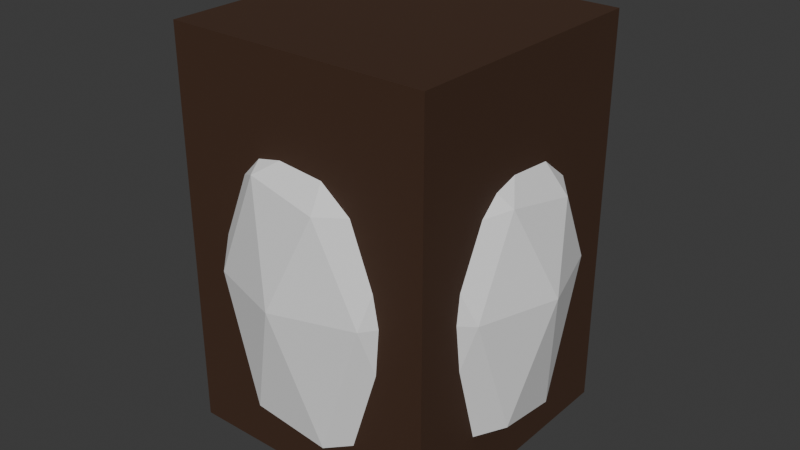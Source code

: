 # Source: dirt_dugout_original.blend  (saved by Blender 5.0.119; exported with 4.5.12 LTS)
import bpy
from mathutils import Matrix  # noqa: F401  (used for matrix-valued properties, if any)

bpy.ops.wm.read_factory_settings(use_empty=True)
scene = bpy.context.scene
scene.name = 'Scene'

# ---- materials (node trees are filled in below, after node groups)
mat_dirt = bpy.data.materials.new('Dirt')
mat_dirt.alpha_threshold = 0.0
mat_dirt.use_backface_culling_lightprobe_volume = False
mat_dirt.roughness = 0.5
mat_dirt.line_color = (0.0, 0.0, 0.0, 1.0)

# ---- material node trees
mat_dirt.use_nodes = True; mat_dirt.node_tree.nodes.clear()
_N = mat_dirt.node_tree.nodes; _L = mat_dirt.node_tree.links
n0 = _N.new('ShaderNodeOutputMaterial'); n0.name = 'Material Output'; n0.location = (200, 100)
n1 = _N.new('ShaderNodeBsdfPrincipled'); n1.name = 'Principled BSDF'; n1.location = (-200, 100)
n1.inputs[0].default_value = (0.05215, 0.02134, 0.008699, 1.0)
n1.inputs[2].default_value = 0.8061
_L.new(n1.outputs[0], n0.inputs[0])
n0.is_active_output = True

# ---- world
world_world = bpy.data.worlds.new('World'); scene.world = world_world
world_world.use_nodes = True; world_world.node_tree.nodes.clear()
_N = world_world.node_tree.nodes; _L = world_world.node_tree.links
n0 = _N.new('ShaderNodeOutputWorld'); n0.name = 'World Output'; n0.location = (200, 100)
n1 = _N.new('ShaderNodeBackground'); n1.name = 'Background'; n1.location = (-200, 100)
n1.inputs[0].default_value = (0.05088, 0.05088, 0.05088, 1.0)
_L.new(n1.outputs[0], n0.inputs[0])
n0.is_active_output = True
world_world.color = (0.05088, 0.05088, 0.05088)
world_world.sun_shadow_jitter_overblur = 0.0

# ---- meshes
me_icosphere = bpy.data.meshes.new('Icosphere')
me_icosphere.from_pydata([(1.0, 0.8011, 0.1298), (1.724, 0.1762, 0.4877), (0.7236, -0.1488, 0.4877), (0.1056, 0.8011, 0.4877), (0.7236, 1.648, 0.4877), (1.724, 1.323, 0.4877), (1.276, -0.1488, 2.092), (0.2764, 0.1762, 1.97), (0.2764, 1.323, 1.97), (1.276, 1.648, 1.97), (1.894, 0.8011, 1.97), (1.0, 0.8011, 2.674), (0.8375, 0.2019, 0.2065), (1.425, 0.3929, 0.2065), (1.263, -0.1071, 0.3732), (1.851, 0.8011, 0.3732), (1.425, 1.107, 0.2065), (0.4743, 0.8011, 0.2065), (0.3118, 0.2019, 0.3732), (0.8375, 1.298, 0.2065), (0.3118, 1.298, 0.3732), (1.263, 1.607, 0.3732), (1.951, 0.3929, 1.4), (1.951, 1.107, 1.4), (1.0, -0.2981, 1.4), (1.588, -0.1071, 1.4), (0.04894, 0.3929, 1.4), (0.4122, -0.1071, 1.4), (0.4122, 1.607, 1.4), (0.04894, 1.107, 1.4), (1.588, 1.607, 1.4), (1.0, 1.798, 1.4), (1.688, 0.2019, 2.07), (0.7371, -0.1071, 2.192), (0.1494, 0.8011, 2.07), (0.7371, 1.607, 2.07), (1.688, 1.298, 2.07), (1.162, 0.2019, 2.484), (1.526, 0.8011, 2.484), (0.5747, 0.3929, 2.484), (0.5747, 1.107, 2.484), (1.162, 1.298, 2.484)], [], [(0, 13, 12), (1, 13, 15), (0, 12, 17), (0, 17, 19), (0, 19, 16), (1, 15, 22), (2, 14, 24), (3, 18, 26), (4, 20, 28), (5, 21, 30), (1, 22, 25), (2, 24, 27), (3, 26, 29), (4, 28, 31), (5, 30, 23), (6, 32, 37), (7, 33, 39), (8, 34, 40), (9, 35, 41), (10, 36, 38), (38, 41, 11), (38, 36, 41), (36, 9, 41), (41, 40, 11), (41, 35, 40), (35, 8, 40), (40, 39, 11), (40, 34, 39), (34, 7, 39), (39, 37, 11), (39, 33, 37), (33, 6, 37), (37, 38, 11), (37, 32, 38), (32, 10, 38), (23, 36, 10), (23, 30, 36), (30, 9, 36), (31, 35, 9), (31, 28, 35), (28, 8, 35), (29, 34, 8), (29, 26, 34), (26, 7, 34), (27, 33, 7), (27, 24, 33), (24, 6, 33), (25, 32, 6), (25, 22, 32), (22, 10, 32), (30, 31, 9), (30, 21, 31), (21, 4, 31), (28, 29, 8), (28, 20, 29), (20, 3, 29), (26, 27, 7), (26, 18, 27), (18, 2, 27), (24, 25, 6), (24, 14, 25), (14, 1, 25), (22, 23, 10), (22, 15, 23), (15, 5, 23), (16, 21, 5), (16, 19, 21), (19, 4, 21), (19, 20, 4), (19, 17, 20), (17, 3, 20), (17, 18, 3), (17, 12, 18), (12, 2, 18), (15, 16, 5), (15, 13, 16), (13, 0, 16), (12, 14, 2), (12, 13, 14), (13, 1, 14)])
_uv = me_icosphere.uv_layers.new(name='UVMap')
_uv.uv.foreach_set('vector', [0.1818, 0.0, 0.2273, 0.07873, 0.1364, 0.07873, 0.2727, 0.1575, 0.3182, 0.07873, 0.3636, 0.1575, 0.9091, 0.0, 0.9545, 0.07873, 0.8636, 0.07873, 0.7273, 0.0, 0.7727, 0.07873, 0.6818, 0.07873, 0.5455, 0.0, 0.5909, 0.07873, 0.5, 0.07873, 0.2727, 0.1575, 0.3636, 0.1575, 0.3182, 0.2362, 0.09091, 0.1575, 0.1818, 0.1575, 0.1364, 0.2362, 0.8182, 0.1575, 0.9091, 0.1575, 0.8636, 0.2362, 0.6364, 0.1575, 0.7273, 0.1575, 0.6818, 0.2362, 0.4545, 0.1575, 0.5455, 0.1575, 0.5, 0.2362, 0.2727, 0.1575, 0.3182, 0.2362, 0.2273, 0.2362, 0.09091, 0.1575, 0.1364, 0.2362, 0.04546, 0.2362, 0.8182, 0.1575, 0.8636, 0.2362, 0.7727, 0.2362, 0.6364, 0.1575, 0.6818, 0.2362, 0.5909, 0.2362, 0.4545, 0.1575, 0.5, 0.2362, 0.4091, 0.2362, 0.1818, 0.3149, 0.2727, 0.3149, 0.2273, 0.3937, 0.0, 0.3149, 0.09091, 0.3149, 0.04546, 0.3937, 0.7273, 0.3149, 0.8182, 0.3149, 0.7727, 0.3937, 0.5455, 0.3149, 0.6364, 0.3149, 0.5909, 0.3937, 0.3636, 0.3149, 0.4545, 0.3149, 0.4091, 0.3937, 0.4091, 0.3937, 0.5, 0.3937, 0.4545, 0.4724, 0.4091, 0.3937, 0.4545, 0.3149, 0.5, 0.3937, 0.4545, 0.3149, 0.5455, 0.3149, 0.5, 0.3937, 0.5909, 0.3937, 0.6818, 0.3937, 0.6364, 0.4724, 0.5909, 0.3937, 0.6364, 0.3149, 0.6818, 0.3937, 0.6364, 0.3149, 0.7273, 0.3149, 0.6818, 0.3937, 0.7727, 0.3937, 0.8636, 0.3937, 0.8182, 0.4724, 0.7727, 0.3937, 0.8182, 0.3149, 0.8636, 0.3937, 0.8182, 0.3149, 0.9091, 0.3149, 0.8636, 0.3937, 0.04546, 0.3937, 0.1364, 0.3937, 0.09091, 0.4724, 0.04546, 0.3937, 0.09091, 0.3149, 0.1364, 0.3937, 0.09091, 0.3149, 0.1818, 0.3149, 0.1364, 0.3937, 0.2273, 0.3937, 0.3182, 0.3937, 0.2727, 0.4724, 0.2273, 0.3937, 0.2727, 0.3149, 0.3182, 0.3937, 0.2727, 0.3149, 0.3636, 0.3149, 0.3182, 0.3937, 0.4091, 0.2362, 0.4545, 0.3149, 0.3636, 0.3149, 0.4091, 0.2362, 0.5, 0.2362, 0.4545, 0.3149, 0.5, 0.2362, 0.5455, 0.3149, 0.4545, 0.3149, 0.5909, 0.2362, 0.6364, 0.3149, 0.5455, 0.3149, 0.5909, 0.2362, 0.6818, 0.2362, 0.6364, 0.3149, 0.6818, 0.2362, 0.7273, 0.3149, 0.6364, 0.3149, 0.7727, 0.2362, 0.8182, 0.3149, 0.7273, 0.3149, 0.7727, 0.2362, 0.8636, 0.2362, 0.8182, 0.3149, 0.8636, 0.2362, 0.9091, 0.3149, 0.8182, 0.3149, 0.04546, 0.2362, 0.09091, 0.3149, 0.0, 0.3149, 0.04546, 0.2362, 0.1364, 0.2362, 0.09091, 0.3149, 0.1364, 0.2362, 0.1818, 0.3149, 0.09091, 0.3149, 0.2273, 0.2362, 0.2727, 0.3149, 0.1818, 0.3149, 0.2273, 0.2362, 0.3182, 0.2362, 0.2727, 0.3149, 0.3182, 0.2362, 0.3636, 0.3149, 0.2727, 0.3149, 0.5, 0.2362, 0.5909, 0.2362, 0.5455, 0.3149, 0.5, 0.2362, 0.5455, 0.1575, 0.5909, 0.2362, 0.5455, 0.1575, 0.6364, 0.1575, 0.5909, 0.2362, 0.6818, 0.2362, 0.7727, 0.2362, 0.7273, 0.3149, 0.6818, 0.2362, 0.7273, 0.1575, 0.7727, 0.2362, 0.7273, 0.1575, 0.8182, 0.1575, 0.7727, 0.2362, 0.8636, 0.2362, 0.9545, 0.2362, 0.9091, 0.3149, 0.8636, 0.2362, 0.9091, 0.1575, 0.9545, 0.2362, 0.9091, 0.1575, 1.0, 0.1575, 0.9545, 0.2362, 0.1364, 0.2362, 0.2273, 0.2362, 0.1818, 0.3149, 0.1364, 0.2362, 0.1818, 0.1575, 0.2273, 0.2362, 0.1818, 0.1575, 0.2727, 0.1575, 0.2273, 0.2362, 0.3182, 0.2362, 0.4091, 0.2362, 0.3636, 0.3149, 0.3182, 0.2362, 0.3636, 0.1575, 0.4091, 0.2362, 0.3636, 0.1575, 0.4545, 0.1575, 0.4091, 0.2362, 0.5, 0.07873, 0.5455, 0.1575, 0.4545, 0.1575, 0.5, 0.07873, 0.5909, 0.07873, 0.5455, 0.1575, 0.5909, 0.07873, 0.6364, 0.1575, 0.5455, 0.1575, 0.6818, 0.07873, 0.7273, 0.1575, 0.6364, 0.1575, 0.6818, 0.07873, 0.7727, 0.07873, 0.7273, 0.1575, 0.7727, 0.07873, 0.8182, 0.1575, 0.7273, 0.1575, 0.8636, 0.07873, 0.9091, 0.1575, 0.8182, 0.1575, 0.8636, 0.07873, 0.9545, 0.07873, 0.9091, 0.1575, 0.9545, 0.07873, 1.0, 0.1575, 0.9091, 0.1575, 0.3636, 0.1575, 0.4091, 0.07873, 0.4545, 0.1575, 0.3636, 0.1575, 0.3182, 0.07873, 0.4091, 0.07873, 0.3182, 0.07873, 0.3636, 0.0, 0.4091, 0.07873, 0.1364, 0.07873, 0.1818, 0.1575, 0.09091, 0.1575, 0.1364, 0.07873, 0.2273, 0.07873, 0.1818, 0.1575, 0.2273, 0.07873, 0.2727, 0.1575, 0.1818, 0.1575])
me_icosphere.update()
me_cube_001 = bpy.data.meshes.new('Cube.001')
me_cube_001.from_pydata([(0.0, 0.0, 0.0), (0.0, 0.0, 3.0), (0.0, 2.0, 0.0), (0.0, 2.0, 3.0), (2.0, 0.0, 0.0), (2.0, 0.0, 3.0), (2.0, 2.0, 0.0), (2.0, 2.0, 3.0)], [], [(0, 1, 3, 2), (2, 3, 7, 6), (6, 7, 5, 4), (4, 5, 1, 0), (2, 6, 4, 0), (7, 3, 1, 5)])
_uv = me_cube_001.uv_layers.new(name='UVMap')
_uv.uv.foreach_set('vector', [0.375, 0.0, 0.625, 0.0, 0.625, 0.25, 0.375, 0.25, 0.375, 0.25, 0.625, 0.25, 0.625, 0.5, 0.375, 0.5, 0.375, 0.5, 0.625, 0.5, 0.625, 0.75, 0.375, 0.75, 0.375, 0.75, 0.625, 0.75, 0.625, 1.0, 0.375, 1.0, 0.125, 0.5, 0.375, 0.5, 0.375, 0.75, 0.125, 0.75, 0.625, 0.5, 0.875, 0.5, 0.875, 0.75, 0.625, 0.75])
me_cube_001.materials.append(mat_dirt)
me_cube_001.update()
me_icosphere_001 = bpy.data.meshes.new('Icosphere.001')
me_icosphere_001.from_pydata([(1.0, 0.7019, 0.1298), (1.724, 0.1762, 0.4877), (0.7236, -0.1488, 0.4877), (0.1056, 0.7019, 0.4877), (0.7236, 1.553, 0.4877), (1.724, 1.228, 0.4877), (1.276, -0.1488, 1.97), (0.2764, 0.1762, 1.97), (0.2764, 1.228, 1.97), (1.276, 1.553, 1.97), (1.894, 0.7019, 1.97), (1.0, 0.7019, 2.674), (0.8375, 0.2019, 0.2065), (1.425, 0.3929, 0.2065), (1.263, -0.1071, 0.3732), (1.851, 0.7019, 0.3732), (1.425, 1.011, 0.2065), (0.4743, 0.7019, 0.2065), (0.3118, 0.2019, 0.3732), (0.8375, 1.202, 0.2065), (0.3118, 1.202, 0.3732), (1.263, 1.511, 0.3732), (1.951, 0.3929, 1.4), (1.951, 1.011, 1.4), (1.0, -0.2981, 1.4), (1.588, -0.1071, 1.4), (0.04894, 0.3929, 1.4), (0.4122, -0.1071, 1.4), (0.4122, 1.511, 1.4), (0.04894, 1.011, 1.4), (1.588, 1.511, 1.4), (1.0, 1.702, 1.4), (1.688, 0.2019, 2.07), (0.7371, -0.1071, 2.07), (0.1494, 0.7019, 2.07), (0.7371, 1.511, 2.07), (1.688, 1.202, 2.07), (1.162, 0.2019, 2.484), (1.526, 0.7019, 2.484), (0.5747, 0.3929, 2.484), (0.5747, 1.011, 2.484), (1.162, 1.202, 2.484)], [], [(0, 13, 12), (1, 13, 15), (0, 12, 17), (0, 17, 19), (0, 19, 16), (1, 15, 22), (2, 14, 24), (3, 18, 26), (4, 20, 28), (5, 21, 30), (1, 22, 25), (2, 24, 27), (3, 26, 29), (4, 28, 31), (5, 30, 23), (6, 32, 37), (7, 33, 39), (8, 34, 40), (9, 35, 41), (10, 36, 38), (38, 41, 11), (38, 36, 41), (36, 9, 41), (41, 40, 11), (41, 35, 40), (35, 8, 40), (40, 39, 11), (40, 34, 39), (34, 7, 39), (39, 37, 11), (39, 33, 37), (33, 6, 37), (37, 38, 11), (37, 32, 38), (32, 10, 38), (23, 36, 10), (23, 30, 36), (30, 9, 36), (31, 35, 9), (31, 28, 35), (28, 8, 35), (29, 34, 8), (29, 26, 34), (26, 7, 34), (27, 33, 7), (27, 24, 33), (24, 6, 33), (25, 32, 6), (25, 22, 32), (22, 10, 32), (30, 31, 9), (30, 21, 31), (21, 4, 31), (28, 29, 8), (28, 20, 29), (20, 3, 29), (26, 27, 7), (26, 18, 27), (18, 2, 27), (24, 25, 6), (24, 14, 25), (14, 1, 25), (22, 23, 10), (22, 15, 23), (15, 5, 23), (16, 21, 5), (16, 19, 21), (19, 4, 21), (19, 20, 4), (19, 17, 20), (17, 3, 20), (17, 18, 3), (17, 12, 18), (12, 2, 18), (15, 16, 5), (15, 13, 16), (13, 0, 16), (12, 14, 2), (12, 13, 14), (13, 1, 14)])
_uv = me_icosphere_001.uv_layers.new(name='UVMap')
_uv.uv.foreach_set('vector', [0.1818, 0.0, 0.2273, 0.07873, 0.1364, 0.07873, 0.2727, 0.1575, 0.3182, 0.07873, 0.3636, 0.1575, 0.9091, 0.0, 0.9545, 0.07873, 0.8636, 0.07873, 0.7273, 0.0, 0.7727, 0.07873, 0.6818, 0.07873, 0.5455, 0.0, 0.5909, 0.07873, 0.5, 0.07873, 0.2727, 0.1575, 0.3636, 0.1575, 0.3182, 0.2362, 0.09091, 0.1575, 0.1818, 0.1575, 0.1364, 0.2362, 0.8182, 0.1575, 0.9091, 0.1575, 0.8636, 0.2362, 0.6364, 0.1575, 0.7273, 0.1575, 0.6818, 0.2362, 0.4545, 0.1575, 0.5455, 0.1575, 0.5, 0.2362, 0.2727, 0.1575, 0.3182, 0.2362, 0.2273, 0.2362, 0.09091, 0.1575, 0.1364, 0.2362, 0.04546, 0.2362, 0.8182, 0.1575, 0.8636, 0.2362, 0.7727, 0.2362, 0.6364, 0.1575, 0.6818, 0.2362, 0.5909, 0.2362, 0.4545, 0.1575, 0.5, 0.2362, 0.4091, 0.2362, 0.1818, 0.3149, 0.2727, 0.3149, 0.2273, 0.3937, 0.0, 0.3149, 0.09091, 0.3149, 0.04546, 0.3937, 0.7273, 0.3149, 0.8182, 0.3149, 0.7727, 0.3937, 0.5455, 0.3149, 0.6364, 0.3149, 0.5909, 0.3937, 0.3636, 0.3149, 0.4545, 0.3149, 0.4091, 0.3937, 0.4091, 0.3937, 0.5, 0.3937, 0.4545, 0.4724, 0.4091, 0.3937, 0.4545, 0.3149, 0.5, 0.3937, 0.4545, 0.3149, 0.5455, 0.3149, 0.5, 0.3937, 0.5909, 0.3937, 0.6818, 0.3937, 0.6364, 0.4724, 0.5909, 0.3937, 0.6364, 0.3149, 0.6818, 0.3937, 0.6364, 0.3149, 0.7273, 0.3149, 0.6818, 0.3937, 0.7727, 0.3937, 0.8636, 0.3937, 0.8182, 0.4724, 0.7727, 0.3937, 0.8182, 0.3149, 0.8636, 0.3937, 0.8182, 0.3149, 0.9091, 0.3149, 0.8636, 0.3937, 0.04546, 0.3937, 0.1364, 0.3937, 0.09091, 0.4724, 0.04546, 0.3937, 0.09091, 0.3149, 0.1364, 0.3937, 0.09091, 0.3149, 0.1818, 0.3149, 0.1364, 0.3937, 0.2273, 0.3937, 0.3182, 0.3937, 0.2727, 0.4724, 0.2273, 0.3937, 0.2727, 0.3149, 0.3182, 0.3937, 0.2727, 0.3149, 0.3636, 0.3149, 0.3182, 0.3937, 0.4091, 0.2362, 0.4545, 0.3149, 0.3636, 0.3149, 0.4091, 0.2362, 0.5, 0.2362, 0.4545, 0.3149, 0.5, 0.2362, 0.5455, 0.3149, 0.4545, 0.3149, 0.5909, 0.2362, 0.6364, 0.3149, 0.5455, 0.3149, 0.5909, 0.2362, 0.6818, 0.2362, 0.6364, 0.3149, 0.6818, 0.2362, 0.7273, 0.3149, 0.6364, 0.3149, 0.7727, 0.2362, 0.8182, 0.3149, 0.7273, 0.3149, 0.7727, 0.2362, 0.8636, 0.2362, 0.8182, 0.3149, 0.8636, 0.2362, 0.9091, 0.3149, 0.8182, 0.3149, 0.04546, 0.2362, 0.09091, 0.3149, 0.0, 0.3149, 0.04546, 0.2362, 0.1364, 0.2362, 0.09091, 0.3149, 0.1364, 0.2362, 0.1818, 0.3149, 0.09091, 0.3149, 0.2273, 0.2362, 0.2727, 0.3149, 0.1818, 0.3149, 0.2273, 0.2362, 0.3182, 0.2362, 0.2727, 0.3149, 0.3182, 0.2362, 0.3636, 0.3149, 0.2727, 0.3149, 0.5, 0.2362, 0.5909, 0.2362, 0.5455, 0.3149, 0.5, 0.2362, 0.5455, 0.1575, 0.5909, 0.2362, 0.5455, 0.1575, 0.6364, 0.1575, 0.5909, 0.2362, 0.6818, 0.2362, 0.7727, 0.2362, 0.7273, 0.3149, 0.6818, 0.2362, 0.7273, 0.1575, 0.7727, 0.2362, 0.7273, 0.1575, 0.8182, 0.1575, 0.7727, 0.2362, 0.8636, 0.2362, 0.9545, 0.2362, 0.9091, 0.3149, 0.8636, 0.2362, 0.9091, 0.1575, 0.9545, 0.2362, 0.9091, 0.1575, 1.0, 0.1575, 0.9545, 0.2362, 0.1364, 0.2362, 0.2273, 0.2362, 0.1818, 0.3149, 0.1364, 0.2362, 0.1818, 0.1575, 0.2273, 0.2362, 0.1818, 0.1575, 0.2727, 0.1575, 0.2273, 0.2362, 0.3182, 0.2362, 0.4091, 0.2362, 0.3636, 0.3149, 0.3182, 0.2362, 0.3636, 0.1575, 0.4091, 0.2362, 0.3636, 0.1575, 0.4545, 0.1575, 0.4091, 0.2362, 0.5, 0.07873, 0.5455, 0.1575, 0.4545, 0.1575, 0.5, 0.07873, 0.5909, 0.07873, 0.5455, 0.1575, 0.5909, 0.07873, 0.6364, 0.1575, 0.5455, 0.1575, 0.6818, 0.07873, 0.7273, 0.1575, 0.6364, 0.1575, 0.6818, 0.07873, 0.7727, 0.07873, 0.7273, 0.1575, 0.7727, 0.07873, 0.8182, 0.1575, 0.7273, 0.1575, 0.8636, 0.07873, 0.9091, 0.1575, 0.8182, 0.1575, 0.8636, 0.07873, 0.9545, 0.07873, 0.9091, 0.1575, 0.9545, 0.07873, 1.0, 0.1575, 0.9091, 0.1575, 0.3636, 0.1575, 0.4091, 0.07873, 0.4545, 0.1575, 0.3636, 0.1575, 0.3182, 0.07873, 0.4091, 0.07873, 0.3182, 0.07873, 0.3636, 0.0, 0.4091, 0.07873, 0.1364, 0.07873, 0.1818, 0.1575, 0.09091, 0.1575, 0.1364, 0.07873, 0.2273, 0.07873, 0.1818, 0.1575, 0.2273, 0.07873, 0.2727, 0.1575, 0.1818, 0.1575])
me_icosphere_001.update()
me_icosphere_002 = bpy.data.meshes.new('Icosphere.002')
me_icosphere_002.from_pydata([(1.0, 0.7019, 0.1298), (1.724, 0.1762, 0.4877), (0.7236, -0.1488, 0.4877), (0.1056, 0.7019, 0.4877), (0.7236, 1.553, 0.4877), (1.724, 1.228, 0.4877), (1.276, -0.1488, 1.97), (0.2764, 0.1762, 1.97), (0.2764, 1.228, 1.97), (1.276, 1.553, 1.97), (1.894, 0.7019, 1.97), (1.0, 0.7019, 2.674), (0.8375, 0.2019, 0.2065), (1.425, 0.3929, 0.2065), (1.263, -0.1071, 0.3732), (1.851, 0.7019, 0.3732), (1.425, 1.011, 0.2065), (0.4743, 0.7019, 0.2065), (0.3118, 0.2019, 0.3732), (0.8375, 1.202, 0.2065), (0.3118, 1.202, 0.3732), (1.263, 1.511, 0.3732), (1.951, 0.3929, 1.4), (1.951, 1.011, 1.4), (1.0, -0.2981, 1.4), (1.588, -0.1071, 1.4), (0.04894, 0.3929, 1.4), (0.4122, -0.1071, 1.4), (0.4122, 1.511, 1.4), (0.04894, 1.011, 1.4), (1.588, 1.511, 1.4), (1.0, 1.702, 1.4), (1.688, 0.2019, 2.07), (0.7371, -0.1071, 2.07), (0.1494, 0.7019, 2.07), (0.7371, 1.511, 2.07), (1.688, 1.202, 2.07), (1.162, 0.2019, 2.484), (1.526, 0.7019, 2.484), (0.5747, 0.3929, 2.484), (0.5747, 1.011, 2.484), (1.162, 1.202, 2.484)], [], [(0, 13, 12), (1, 13, 15), (0, 12, 17), (0, 17, 19), (0, 19, 16), (1, 15, 22), (2, 14, 24), (3, 18, 26), (4, 20, 28), (5, 21, 30), (1, 22, 25), (2, 24, 27), (3, 26, 29), (4, 28, 31), (5, 30, 23), (6, 32, 37), (7, 33, 39), (8, 34, 40), (9, 35, 41), (10, 36, 38), (38, 41, 11), (38, 36, 41), (36, 9, 41), (41, 40, 11), (41, 35, 40), (35, 8, 40), (40, 39, 11), (40, 34, 39), (34, 7, 39), (39, 37, 11), (39, 33, 37), (33, 6, 37), (37, 38, 11), (37, 32, 38), (32, 10, 38), (23, 36, 10), (23, 30, 36), (30, 9, 36), (31, 35, 9), (31, 28, 35), (28, 8, 35), (29, 34, 8), (29, 26, 34), (26, 7, 34), (27, 33, 7), (27, 24, 33), (24, 6, 33), (25, 32, 6), (25, 22, 32), (22, 10, 32), (30, 31, 9), (30, 21, 31), (21, 4, 31), (28, 29, 8), (28, 20, 29), (20, 3, 29), (26, 27, 7), (26, 18, 27), (18, 2, 27), (24, 25, 6), (24, 14, 25), (14, 1, 25), (22, 23, 10), (22, 15, 23), (15, 5, 23), (16, 21, 5), (16, 19, 21), (19, 4, 21), (19, 20, 4), (19, 17, 20), (17, 3, 20), (17, 18, 3), (17, 12, 18), (12, 2, 18), (15, 16, 5), (15, 13, 16), (13, 0, 16), (12, 14, 2), (12, 13, 14), (13, 1, 14)])
_uv = me_icosphere_002.uv_layers.new(name='UVMap')
_uv.uv.foreach_set('vector', [0.1818, 0.0, 0.2273, 0.07873, 0.1364, 0.07873, 0.2727, 0.1575, 0.3182, 0.07873, 0.3636, 0.1575, 0.9091, 0.0, 0.9545, 0.07873, 0.8636, 0.07873, 0.7273, 0.0, 0.7727, 0.07873, 0.6818, 0.07873, 0.5455, 0.0, 0.5909, 0.07873, 0.5, 0.07873, 0.2727, 0.1575, 0.3636, 0.1575, 0.3182, 0.2362, 0.09091, 0.1575, 0.1818, 0.1575, 0.1364, 0.2362, 0.8182, 0.1575, 0.9091, 0.1575, 0.8636, 0.2362, 0.6364, 0.1575, 0.7273, 0.1575, 0.6818, 0.2362, 0.4545, 0.1575, 0.5455, 0.1575, 0.5, 0.2362, 0.2727, 0.1575, 0.3182, 0.2362, 0.2273, 0.2362, 0.09091, 0.1575, 0.1364, 0.2362, 0.04546, 0.2362, 0.8182, 0.1575, 0.8636, 0.2362, 0.7727, 0.2362, 0.6364, 0.1575, 0.6818, 0.2362, 0.5909, 0.2362, 0.4545, 0.1575, 0.5, 0.2362, 0.4091, 0.2362, 0.1818, 0.3149, 0.2727, 0.3149, 0.2273, 0.3937, 0.0, 0.3149, 0.09091, 0.3149, 0.04546, 0.3937, 0.7273, 0.3149, 0.8182, 0.3149, 0.7727, 0.3937, 0.5455, 0.3149, 0.6364, 0.3149, 0.5909, 0.3937, 0.3636, 0.3149, 0.4545, 0.3149, 0.4091, 0.3937, 0.4091, 0.3937, 0.5, 0.3937, 0.4545, 0.4724, 0.4091, 0.3937, 0.4545, 0.3149, 0.5, 0.3937, 0.4545, 0.3149, 0.5455, 0.3149, 0.5, 0.3937, 0.5909, 0.3937, 0.6818, 0.3937, 0.6364, 0.4724, 0.5909, 0.3937, 0.6364, 0.3149, 0.6818, 0.3937, 0.6364, 0.3149, 0.7273, 0.3149, 0.6818, 0.3937, 0.7727, 0.3937, 0.8636, 0.3937, 0.8182, 0.4724, 0.7727, 0.3937, 0.8182, 0.3149, 0.8636, 0.3937, 0.8182, 0.3149, 0.9091, 0.3149, 0.8636, 0.3937, 0.04546, 0.3937, 0.1364, 0.3937, 0.09091, 0.4724, 0.04546, 0.3937, 0.09091, 0.3149, 0.1364, 0.3937, 0.09091, 0.3149, 0.1818, 0.3149, 0.1364, 0.3937, 0.2273, 0.3937, 0.3182, 0.3937, 0.2727, 0.4724, 0.2273, 0.3937, 0.2727, 0.3149, 0.3182, 0.3937, 0.2727, 0.3149, 0.3636, 0.3149, 0.3182, 0.3937, 0.4091, 0.2362, 0.4545, 0.3149, 0.3636, 0.3149, 0.4091, 0.2362, 0.5, 0.2362, 0.4545, 0.3149, 0.5, 0.2362, 0.5455, 0.3149, 0.4545, 0.3149, 0.5909, 0.2362, 0.6364, 0.3149, 0.5455, 0.3149, 0.5909, 0.2362, 0.6818, 0.2362, 0.6364, 0.3149, 0.6818, 0.2362, 0.7273, 0.3149, 0.6364, 0.3149, 0.7727, 0.2362, 0.8182, 0.3149, 0.7273, 0.3149, 0.7727, 0.2362, 0.8636, 0.2362, 0.8182, 0.3149, 0.8636, 0.2362, 0.9091, 0.3149, 0.8182, 0.3149, 0.04546, 0.2362, 0.09091, 0.3149, 0.0, 0.3149, 0.04546, 0.2362, 0.1364, 0.2362, 0.09091, 0.3149, 0.1364, 0.2362, 0.1818, 0.3149, 0.09091, 0.3149, 0.2273, 0.2362, 0.2727, 0.3149, 0.1818, 0.3149, 0.2273, 0.2362, 0.3182, 0.2362, 0.2727, 0.3149, 0.3182, 0.2362, 0.3636, 0.3149, 0.2727, 0.3149, 0.5, 0.2362, 0.5909, 0.2362, 0.5455, 0.3149, 0.5, 0.2362, 0.5455, 0.1575, 0.5909, 0.2362, 0.5455, 0.1575, 0.6364, 0.1575, 0.5909, 0.2362, 0.6818, 0.2362, 0.7727, 0.2362, 0.7273, 0.3149, 0.6818, 0.2362, 0.7273, 0.1575, 0.7727, 0.2362, 0.7273, 0.1575, 0.8182, 0.1575, 0.7727, 0.2362, 0.8636, 0.2362, 0.9545, 0.2362, 0.9091, 0.3149, 0.8636, 0.2362, 0.9091, 0.1575, 0.9545, 0.2362, 0.9091, 0.1575, 1.0, 0.1575, 0.9545, 0.2362, 0.1364, 0.2362, 0.2273, 0.2362, 0.1818, 0.3149, 0.1364, 0.2362, 0.1818, 0.1575, 0.2273, 0.2362, 0.1818, 0.1575, 0.2727, 0.1575, 0.2273, 0.2362, 0.3182, 0.2362, 0.4091, 0.2362, 0.3636, 0.3149, 0.3182, 0.2362, 0.3636, 0.1575, 0.4091, 0.2362, 0.3636, 0.1575, 0.4545, 0.1575, 0.4091, 0.2362, 0.5, 0.07873, 0.5455, 0.1575, 0.4545, 0.1575, 0.5, 0.07873, 0.5909, 0.07873, 0.5455, 0.1575, 0.5909, 0.07873, 0.6364, 0.1575, 0.5455, 0.1575, 0.6818, 0.07873, 0.7273, 0.1575, 0.6364, 0.1575, 0.6818, 0.07873, 0.7727, 0.07873, 0.7273, 0.1575, 0.7727, 0.07873, 0.8182, 0.1575, 0.7273, 0.1575, 0.8636, 0.07873, 0.9091, 0.1575, 0.8182, 0.1575, 0.8636, 0.07873, 0.9545, 0.07873, 0.9091, 0.1575, 0.9545, 0.07873, 1.0, 0.1575, 0.9091, 0.1575, 0.3636, 0.1575, 0.4091, 0.07873, 0.4545, 0.1575, 0.3636, 0.1575, 0.3182, 0.07873, 0.4091, 0.07873, 0.3182, 0.07873, 0.3636, 0.0, 0.4091, 0.07873, 0.1364, 0.07873, 0.1818, 0.1575, 0.09091, 0.1575, 0.1364, 0.07873, 0.2273, 0.07873, 0.1818, 0.1575, 0.2273, 0.07873, 0.2727, 0.1575, 0.1818, 0.1575])
me_icosphere_002.update()
me_icosphere_003 = bpy.data.meshes.new('Icosphere.003')
me_icosphere_003.from_pydata([(1.0, 0.7019, 0.1298), (1.724, 0.1762, 0.4877), (0.7236, -0.1488, 0.4877), (0.1056, 0.7019, 0.4877), (0.7236, 1.553, 0.4877), (1.724, 1.228, 0.4877), (1.276, -0.1488, 1.97), (0.2764, 0.1762, 1.97), (0.2764, 1.228, 1.97), (1.276, 1.553, 1.97), (1.894, 0.7019, 1.97), (1.0, 0.7019, 2.674), (0.8375, 0.2019, 0.2065), (1.425, 0.3929, 0.2065), (1.263, -0.1071, 0.3732), (1.851, 0.7019, 0.3732), (1.425, 1.011, 0.2065), (0.4743, 0.7019, 0.2065), (0.3118, 0.2019, 0.3732), (0.8375, 1.202, 0.2065), (0.3118, 1.202, 0.3732), (1.263, 1.511, 0.3732), (1.951, 0.3929, 1.4), (1.951, 1.011, 1.4), (1.0, -0.2981, 1.4), (1.588, -0.1071, 1.4), (0.04894, 0.3929, 1.4), (0.4122, -0.1071, 1.4), (0.4122, 1.511, 1.4), (0.04894, 1.011, 1.4), (1.588, 1.511, 1.4), (1.0, 1.702, 1.4), (1.688, 0.2019, 2.07), (0.7371, -0.1071, 2.07), (0.1494, 0.7019, 2.07), (0.7371, 1.511, 2.07), (1.688, 1.202, 2.07), (1.162, 0.2019, 2.484), (1.526, 0.7019, 2.484), (0.5747, 0.3929, 2.484), (0.5747, 1.011, 2.484), (1.162, 1.202, 2.484)], [], [(0, 13, 12), (1, 13, 15), (0, 12, 17), (0, 17, 19), (0, 19, 16), (1, 15, 22), (2, 14, 24), (3, 18, 26), (4, 20, 28), (5, 21, 30), (1, 22, 25), (2, 24, 27), (3, 26, 29), (4, 28, 31), (5, 30, 23), (6, 32, 37), (7, 33, 39), (8, 34, 40), (9, 35, 41), (10, 36, 38), (38, 41, 11), (38, 36, 41), (36, 9, 41), (41, 40, 11), (41, 35, 40), (35, 8, 40), (40, 39, 11), (40, 34, 39), (34, 7, 39), (39, 37, 11), (39, 33, 37), (33, 6, 37), (37, 38, 11), (37, 32, 38), (32, 10, 38), (23, 36, 10), (23, 30, 36), (30, 9, 36), (31, 35, 9), (31, 28, 35), (28, 8, 35), (29, 34, 8), (29, 26, 34), (26, 7, 34), (27, 33, 7), (27, 24, 33), (24, 6, 33), (25, 32, 6), (25, 22, 32), (22, 10, 32), (30, 31, 9), (30, 21, 31), (21, 4, 31), (28, 29, 8), (28, 20, 29), (20, 3, 29), (26, 27, 7), (26, 18, 27), (18, 2, 27), (24, 25, 6), (24, 14, 25), (14, 1, 25), (22, 23, 10), (22, 15, 23), (15, 5, 23), (16, 21, 5), (16, 19, 21), (19, 4, 21), (19, 20, 4), (19, 17, 20), (17, 3, 20), (17, 18, 3), (17, 12, 18), (12, 2, 18), (15, 16, 5), (15, 13, 16), (13, 0, 16), (12, 14, 2), (12, 13, 14), (13, 1, 14)])
_uv = me_icosphere_003.uv_layers.new(name='UVMap')
_uv.uv.foreach_set('vector', [0.1818, 0.0, 0.2273, 0.07873, 0.1364, 0.07873, 0.2727, 0.1575, 0.3182, 0.07873, 0.3636, 0.1575, 0.9091, 0.0, 0.9545, 0.07873, 0.8636, 0.07873, 0.7273, 0.0, 0.7727, 0.07873, 0.6818, 0.07873, 0.5455, 0.0, 0.5909, 0.07873, 0.5, 0.07873, 0.2727, 0.1575, 0.3636, 0.1575, 0.3182, 0.2362, 0.09091, 0.1575, 0.1818, 0.1575, 0.1364, 0.2362, 0.8182, 0.1575, 0.9091, 0.1575, 0.8636, 0.2362, 0.6364, 0.1575, 0.7273, 0.1575, 0.6818, 0.2362, 0.4545, 0.1575, 0.5455, 0.1575, 0.5, 0.2362, 0.2727, 0.1575, 0.3182, 0.2362, 0.2273, 0.2362, 0.09091, 0.1575, 0.1364, 0.2362, 0.04546, 0.2362, 0.8182, 0.1575, 0.8636, 0.2362, 0.7727, 0.2362, 0.6364, 0.1575, 0.6818, 0.2362, 0.5909, 0.2362, 0.4545, 0.1575, 0.5, 0.2362, 0.4091, 0.2362, 0.1818, 0.3149, 0.2727, 0.3149, 0.2273, 0.3937, 0.0, 0.3149, 0.09091, 0.3149, 0.04546, 0.3937, 0.7273, 0.3149, 0.8182, 0.3149, 0.7727, 0.3937, 0.5455, 0.3149, 0.6364, 0.3149, 0.5909, 0.3937, 0.3636, 0.3149, 0.4545, 0.3149, 0.4091, 0.3937, 0.4091, 0.3937, 0.5, 0.3937, 0.4545, 0.4724, 0.4091, 0.3937, 0.4545, 0.3149, 0.5, 0.3937, 0.4545, 0.3149, 0.5455, 0.3149, 0.5, 0.3937, 0.5909, 0.3937, 0.6818, 0.3937, 0.6364, 0.4724, 0.5909, 0.3937, 0.6364, 0.3149, 0.6818, 0.3937, 0.6364, 0.3149, 0.7273, 0.3149, 0.6818, 0.3937, 0.7727, 0.3937, 0.8636, 0.3937, 0.8182, 0.4724, 0.7727, 0.3937, 0.8182, 0.3149, 0.8636, 0.3937, 0.8182, 0.3149, 0.9091, 0.3149, 0.8636, 0.3937, 0.04546, 0.3937, 0.1364, 0.3937, 0.09091, 0.4724, 0.04546, 0.3937, 0.09091, 0.3149, 0.1364, 0.3937, 0.09091, 0.3149, 0.1818, 0.3149, 0.1364, 0.3937, 0.2273, 0.3937, 0.3182, 0.3937, 0.2727, 0.4724, 0.2273, 0.3937, 0.2727, 0.3149, 0.3182, 0.3937, 0.2727, 0.3149, 0.3636, 0.3149, 0.3182, 0.3937, 0.4091, 0.2362, 0.4545, 0.3149, 0.3636, 0.3149, 0.4091, 0.2362, 0.5, 0.2362, 0.4545, 0.3149, 0.5, 0.2362, 0.5455, 0.3149, 0.4545, 0.3149, 0.5909, 0.2362, 0.6364, 0.3149, 0.5455, 0.3149, 0.5909, 0.2362, 0.6818, 0.2362, 0.6364, 0.3149, 0.6818, 0.2362, 0.7273, 0.3149, 0.6364, 0.3149, 0.7727, 0.2362, 0.8182, 0.3149, 0.7273, 0.3149, 0.7727, 0.2362, 0.8636, 0.2362, 0.8182, 0.3149, 0.8636, 0.2362, 0.9091, 0.3149, 0.8182, 0.3149, 0.04546, 0.2362, 0.09091, 0.3149, 0.0, 0.3149, 0.04546, 0.2362, 0.1364, 0.2362, 0.09091, 0.3149, 0.1364, 0.2362, 0.1818, 0.3149, 0.09091, 0.3149, 0.2273, 0.2362, 0.2727, 0.3149, 0.1818, 0.3149, 0.2273, 0.2362, 0.3182, 0.2362, 0.2727, 0.3149, 0.3182, 0.2362, 0.3636, 0.3149, 0.2727, 0.3149, 0.5, 0.2362, 0.5909, 0.2362, 0.5455, 0.3149, 0.5, 0.2362, 0.5455, 0.1575, 0.5909, 0.2362, 0.5455, 0.1575, 0.6364, 0.1575, 0.5909, 0.2362, 0.6818, 0.2362, 0.7727, 0.2362, 0.7273, 0.3149, 0.6818, 0.2362, 0.7273, 0.1575, 0.7727, 0.2362, 0.7273, 0.1575, 0.8182, 0.1575, 0.7727, 0.2362, 0.8636, 0.2362, 0.9545, 0.2362, 0.9091, 0.3149, 0.8636, 0.2362, 0.9091, 0.1575, 0.9545, 0.2362, 0.9091, 0.1575, 1.0, 0.1575, 0.9545, 0.2362, 0.1364, 0.2362, 0.2273, 0.2362, 0.1818, 0.3149, 0.1364, 0.2362, 0.1818, 0.1575, 0.2273, 0.2362, 0.1818, 0.1575, 0.2727, 0.1575, 0.2273, 0.2362, 0.3182, 0.2362, 0.4091, 0.2362, 0.3636, 0.3149, 0.3182, 0.2362, 0.3636, 0.1575, 0.4091, 0.2362, 0.3636, 0.1575, 0.4545, 0.1575, 0.4091, 0.2362, 0.5, 0.07873, 0.5455, 0.1575, 0.4545, 0.1575, 0.5, 0.07873, 0.5909, 0.07873, 0.5455, 0.1575, 0.5909, 0.07873, 0.6364, 0.1575, 0.5455, 0.1575, 0.6818, 0.07873, 0.7273, 0.1575, 0.6364, 0.1575, 0.6818, 0.07873, 0.7727, 0.07873, 0.7273, 0.1575, 0.7727, 0.07873, 0.8182, 0.1575, 0.7273, 0.1575, 0.8636, 0.07873, 0.9091, 0.1575, 0.8182, 0.1575, 0.8636, 0.07873, 0.9545, 0.07873, 0.9091, 0.1575, 0.9545, 0.07873, 1.0, 0.1575, 0.9091, 0.1575, 0.3636, 0.1575, 0.4091, 0.07873, 0.4545, 0.1575, 0.3636, 0.1575, 0.3182, 0.07873, 0.4091, 0.07873, 0.3182, 0.07873, 0.3636, 0.0, 0.4091, 0.07873, 0.1364, 0.07873, 0.1818, 0.1575, 0.09091, 0.1575, 0.1364, 0.07873, 0.2273, 0.07873, 0.1818, 0.1575, 0.2273, 0.07873, 0.2727, 0.1575, 0.1818, 0.1575])
me_icosphere_003.update()

# ---- objects
ob_dugout_s = bpy.data.objects.new('Dugout S', me_icosphere)
ob_dirtblock = bpy.data.objects.new('DirtBlock', me_cube_001)
ob_dugout_w = bpy.data.objects.new('Dugout W', me_icosphere_001)
ob_dugout_n = bpy.data.objects.new('Dugout N', me_icosphere_002)
ob_dugout_e = bpy.data.objects.new('Dugout E', me_icosphere_003)

# ---- transforms, parenting, visibility, modifiers, constraints
ob_dugout_s.location = (0.0, 0.0, 0.0)
ob_dirtblock.location = (0.0, 0.0, 0.0)
_m = ob_dirtblock.modifiers.new('Boolean', 'BOOLEAN')
_m.object = ob_dugout_s
_m = ob_dirtblock.modifiers.new('Boolean.003', 'BOOLEAN')
_m.object = ob_dugout_w
_m = ob_dirtblock.modifiers.new('Boolean.002', 'BOOLEAN')
_m.object = ob_dugout_n
_m = ob_dirtblock.modifiers.new('Boolean.001', 'BOOLEAN')
_m.object = ob_dugout_e
ob_dugout_w.location = (0.0, 2.0, 0.0)
ob_dugout_w.rotation_euler = (0.0, -0.0, -1.571)
ob_dugout_n.location = (2.0, 2.0, 0.0)
ob_dugout_n.rotation_euler = (0.0, -0.0, -3.142)
ob_dugout_e.location = (2.0, 0.0, 0.0)
ob_dugout_e.rotation_euler = (0.0, -0.0, 1.571)

# ---- collection membership
scene.collection.objects.link(ob_dugout_s)
scene.collection.objects.link(ob_dirtblock)
scene.collection.objects.link(ob_dugout_w)
scene.collection.objects.link(ob_dugout_n)
scene.collection.objects.link(ob_dugout_e)

# ---- scene / render settings (as saved in the file)
scene.frame_start = 1; scene.frame_end = 250; scene.frame_set(1)
scene.render.engine = 'BLENDER_EEVEE_NEXT'
scene.render.bake_bias = 0.0
scene.render.bake_samples = 0
scene.cycles.sampling_pattern = 'TABULATED_SOBOL'
scene.eevee.use_volume_custom_range = False
bpy.context.view_layer.update()

# ---- added for rendering (the .blend has no active camera and no usable light): camera, sun
cam_auto = bpy.data.cameras.new('AutoCamera')
cam_auto.lens = 50.0
cam_auto.sensor_width = 36.0
cam_auto.clip_end = 1000.0
ob_auto_camera = bpy.data.objects.new('AutoCamera', cam_auto)
scene.collection.objects.link(ob_auto_camera)
ob_auto_camera.location = (5.38684, -4.26421, 5.00948)
ob_auto_camera.rotation_euler = (1.09748, -7.21219e-08, 0.694738)
scene.camera = ob_auto_camera
light_auto_sun = bpy.data.lights.new('AutoSun', 'SUN')
light_auto_sun.energy = 3.0
light_auto_sun.angle = 0.0523599
ob_auto_sun = bpy.data.objects.new('AutoSun', light_auto_sun)
scene.collection.objects.link(ob_auto_sun)
ob_auto_sun.rotation_euler = (0.872665, 0.174533, 0.523599)
bpy.context.view_layer.update()
